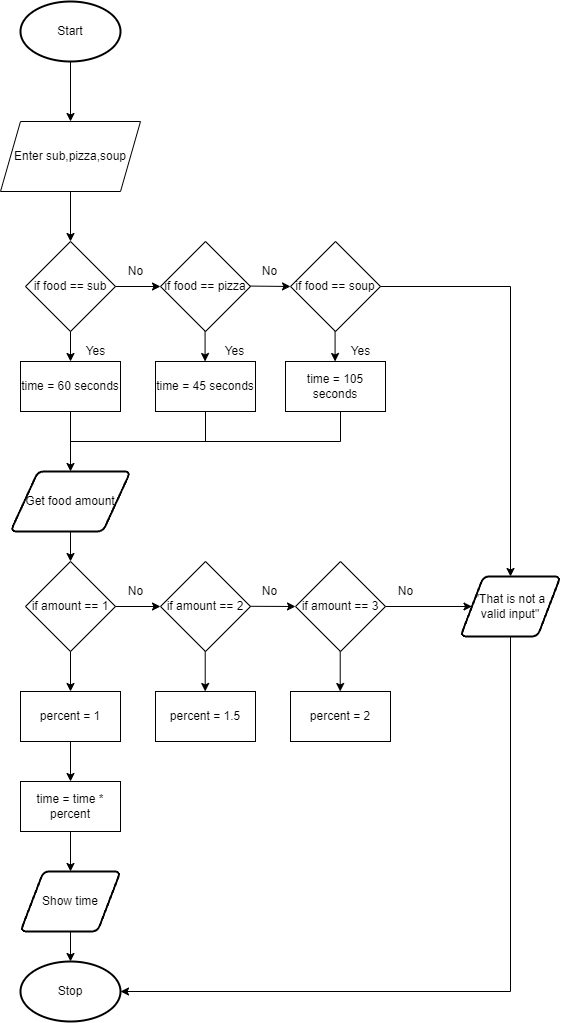

The diagram above was exported from draw.io. Its source (the exported page's mxGraphModel, read from the mxfile embedded in the PNG):
<mxGraphModel dx="1790" dy="1235" grid="1" gridSize="10" guides="1" tooltips="1" connect="1" arrows="1" fold="1" page="1" pageScale="1" pageWidth="827" pageHeight="1169" math="0" shadow="0">
  <root>
    <mxCell id="0" />
    <mxCell id="1" parent="0" />
    <mxCell id="2" value="Start" style="strokeWidth=2;html=1;shape=mxgraph.flowchart.start_1;whiteSpace=wrap;" vertex="1" parent="1">
      <mxGeometry x="150" y="80" width="100" height="60" as="geometry" />
    </mxCell>
    <mxCell id="3" value="" style="endArrow=classic;html=1;exitX=0.5;exitY=1;exitDx=0;exitDy=0;exitPerimeter=0;" edge="1" parent="1" source="2">
      <mxGeometry width="50" height="50" relative="1" as="geometry">
        <mxPoint x="390" y="310" as="sourcePoint" />
        <mxPoint x="200" y="200" as="targetPoint" />
      </mxGeometry>
    </mxCell>
    <mxCell id="4" value="Enter sub,pizza,soup" style="shape=parallelogram;perimeter=parallelogramPerimeter;whiteSpace=wrap;html=1;fixedSize=1;" vertex="1" parent="1">
      <mxGeometry x="130" y="200" width="140" height="70" as="geometry" />
    </mxCell>
    <mxCell id="5" value="" style="endArrow=classic;html=1;exitX=0.5;exitY=1;exitDx=0;exitDy=0;" edge="1" parent="1" source="4">
      <mxGeometry width="50" height="50" relative="1" as="geometry">
        <mxPoint x="390" y="310" as="sourcePoint" />
        <mxPoint x="200" y="320" as="targetPoint" />
      </mxGeometry>
    </mxCell>
    <mxCell id="11" value="if food == sub" style="rhombus;whiteSpace=wrap;html=1;" vertex="1" parent="1">
      <mxGeometry x="155" y="320" width="90" height="90" as="geometry" />
    </mxCell>
    <mxCell id="12" value="" style="endArrow=classic;html=1;exitX=1;exitY=0.5;exitDx=0;exitDy=0;" edge="1" parent="1" source="11">
      <mxGeometry width="50" height="50" relative="1" as="geometry">
        <mxPoint x="390" y="410" as="sourcePoint" />
        <mxPoint x="290" y="365" as="targetPoint" />
      </mxGeometry>
    </mxCell>
    <mxCell id="13" value="if food == soup" style="rhombus;whiteSpace=wrap;html=1;" vertex="1" parent="1">
      <mxGeometry x="420" y="320" width="90" height="90" as="geometry" />
    </mxCell>
    <mxCell id="14" value="if food == pizza" style="rhombus;whiteSpace=wrap;html=1;" vertex="1" parent="1">
      <mxGeometry x="290" y="320" width="90" height="90" as="geometry" />
    </mxCell>
    <mxCell id="15" value="" style="endArrow=classic;html=1;exitX=1;exitY=0.5;exitDx=0;exitDy=0;entryX=0;entryY=0.5;entryDx=0;entryDy=0;" edge="1" parent="1" target="13">
      <mxGeometry width="50" height="50" relative="1" as="geometry">
        <mxPoint x="380" y="364.58" as="sourcePoint" />
        <mxPoint x="425" y="364.58" as="targetPoint" />
      </mxGeometry>
    </mxCell>
    <mxCell id="16" value="No" style="text;html=1;align=center;verticalAlign=middle;resizable=0;points=[];autosize=1;strokeColor=none;fillColor=none;" vertex="1" parent="1">
      <mxGeometry x="250" y="340" width="30" height="20" as="geometry" />
    </mxCell>
    <mxCell id="17" value="No" style="text;html=1;align=center;verticalAlign=middle;resizable=0;points=[];autosize=1;strokeColor=none;fillColor=none;" vertex="1" parent="1">
      <mxGeometry x="383.5" y="340" width="30" height="20" as="geometry" />
    </mxCell>
    <mxCell id="18" value="" style="endArrow=classic;html=1;exitX=0.5;exitY=1;exitDx=0;exitDy=0;" edge="1" parent="1" source="11">
      <mxGeometry width="50" height="50" relative="1" as="geometry">
        <mxPoint x="340" y="390" as="sourcePoint" />
        <mxPoint x="200" y="440" as="targetPoint" />
      </mxGeometry>
    </mxCell>
    <mxCell id="19" value="" style="endArrow=classic;html=1;exitX=0.5;exitY=1;exitDx=0;exitDy=0;" edge="1" parent="1">
      <mxGeometry width="50" height="50" relative="1" as="geometry">
        <mxPoint x="464.58000000000004" y="410" as="sourcePoint" />
        <mxPoint x="464.58000000000004" y="440" as="targetPoint" />
      </mxGeometry>
    </mxCell>
    <mxCell id="20" value="" style="endArrow=classic;html=1;exitX=0.5;exitY=1;exitDx=0;exitDy=0;" edge="1" parent="1">
      <mxGeometry width="50" height="50" relative="1" as="geometry">
        <mxPoint x="334.58" y="410" as="sourcePoint" />
        <mxPoint x="334.58" y="440" as="targetPoint" />
      </mxGeometry>
    </mxCell>
    <mxCell id="21" value="time = 60 seconds" style="rounded=0;whiteSpace=wrap;html=1;" vertex="1" parent="1">
      <mxGeometry x="150" y="440" width="100" height="50" as="geometry" />
    </mxCell>
    <mxCell id="22" value="time = 105 seconds" style="rounded=0;whiteSpace=wrap;html=1;" vertex="1" parent="1">
      <mxGeometry x="415" y="440" width="100" height="50" as="geometry" />
    </mxCell>
    <mxCell id="23" value="time = 45 seconds" style="rounded=0;whiteSpace=wrap;html=1;" vertex="1" parent="1">
      <mxGeometry x="285" y="440" width="100" height="50" as="geometry" />
    </mxCell>
    <mxCell id="24" value="" style="endArrow=classic;html=1;exitX=0.5;exitY=1;exitDx=0;exitDy=0;" edge="1" parent="1" source="21">
      <mxGeometry width="50" height="50" relative="1" as="geometry">
        <mxPoint x="340" y="450" as="sourcePoint" />
        <mxPoint x="200" y="550" as="targetPoint" />
      </mxGeometry>
    </mxCell>
    <mxCell id="25" value="Get food amount" style="shape=parallelogram;html=1;strokeWidth=2;perimeter=parallelogramPerimeter;whiteSpace=wrap;rounded=1;arcSize=12;size=0.23;" vertex="1" parent="1">
      <mxGeometry x="140" y="550" width="120" height="60" as="geometry" />
    </mxCell>
    <mxCell id="26" value="" style="endArrow=none;html=1;" edge="1" parent="1">
      <mxGeometry width="50" height="50" relative="1" as="geometry">
        <mxPoint x="200" y="520" as="sourcePoint" />
        <mxPoint x="470" y="520" as="targetPoint" />
      </mxGeometry>
    </mxCell>
    <mxCell id="27" value="Yes" style="text;html=1;align=center;verticalAlign=middle;resizable=0;points=[];autosize=1;strokeColor=none;fillColor=none;" vertex="1" parent="1">
      <mxGeometry x="205" y="420" width="40" height="20" as="geometry" />
    </mxCell>
    <mxCell id="29" value="Yes" style="text;html=1;align=center;verticalAlign=middle;resizable=0;points=[];autosize=1;strokeColor=none;fillColor=none;" vertex="1" parent="1">
      <mxGeometry x="470" y="420" width="40" height="20" as="geometry" />
    </mxCell>
    <mxCell id="30" value="Yes" style="text;html=1;align=center;verticalAlign=middle;resizable=0;points=[];autosize=1;strokeColor=none;fillColor=none;" vertex="1" parent="1">
      <mxGeometry x="343.5" y="420" width="40" height="20" as="geometry" />
    </mxCell>
    <mxCell id="31" value="" style="endArrow=none;html=1;exitX=1;exitY=0.5;exitDx=0;exitDy=0;" edge="1" parent="1" source="13">
      <mxGeometry width="50" height="50" relative="1" as="geometry">
        <mxPoint x="340" y="450" as="sourcePoint" />
        <mxPoint x="640" y="365" as="targetPoint" />
      </mxGeometry>
    </mxCell>
    <mxCell id="32" value="" style="endArrow=none;html=1;exitX=0.5;exitY=1;exitDx=0;exitDy=0;" edge="1" parent="1" source="23">
      <mxGeometry width="50" height="50" relative="1" as="geometry">
        <mxPoint x="340" y="540" as="sourcePoint" />
        <mxPoint x="335" y="520" as="targetPoint" />
      </mxGeometry>
    </mxCell>
    <mxCell id="33" value="" style="endArrow=none;html=1;exitX=0.5;exitY=1;exitDx=0;exitDy=0;" edge="1" parent="1">
      <mxGeometry width="50" height="50" relative="1" as="geometry">
        <mxPoint x="470" y="490" as="sourcePoint" />
        <mxPoint x="470" y="520" as="targetPoint" />
      </mxGeometry>
    </mxCell>
    <mxCell id="34" value="" style="endArrow=classic;html=1;exitX=0.5;exitY=1;exitDx=0;exitDy=0;" edge="1" parent="1" source="25">
      <mxGeometry width="50" height="50" relative="1" as="geometry">
        <mxPoint x="340" y="540" as="sourcePoint" />
        <mxPoint x="200" y="640" as="targetPoint" />
      </mxGeometry>
    </mxCell>
    <mxCell id="35" value="if amount == 1" style="rhombus;whiteSpace=wrap;html=1;" vertex="1" parent="1">
      <mxGeometry x="155" y="640" width="90" height="90" as="geometry" />
    </mxCell>
    <mxCell id="36" value="if amount == 2" style="rhombus;whiteSpace=wrap;html=1;" vertex="1" parent="1">
      <mxGeometry x="290" y="640" width="90" height="90" as="geometry" />
    </mxCell>
    <mxCell id="37" value="if amount == 3" style="rhombus;whiteSpace=wrap;html=1;" vertex="1" parent="1">
      <mxGeometry x="425" y="640" width="90" height="90" as="geometry" />
    </mxCell>
    <mxCell id="38" value="" style="endArrow=classic;html=1;exitX=1;exitY=0.5;exitDx=0;exitDy=0;entryX=0;entryY=0.5;entryDx=0;entryDy=0;" edge="1" parent="1" source="35" target="36">
      <mxGeometry width="50" height="50" relative="1" as="geometry">
        <mxPoint x="340" y="620" as="sourcePoint" />
        <mxPoint x="280" y="700" as="targetPoint" />
      </mxGeometry>
    </mxCell>
    <mxCell id="39" value="" style="endArrow=classic;html=1;exitX=1;exitY=0.5;exitDx=0;exitDy=0;entryX=0;entryY=0.5;entryDx=0;entryDy=0;" edge="1" parent="1" target="37">
      <mxGeometry width="50" height="50" relative="1" as="geometry">
        <mxPoint x="380" y="684.8" as="sourcePoint" />
        <mxPoint x="420" y="710" as="targetPoint" />
      </mxGeometry>
    </mxCell>
    <mxCell id="40" value="No" style="text;html=1;align=center;verticalAlign=middle;resizable=0;points=[];autosize=1;strokeColor=none;fillColor=none;" vertex="1" parent="1">
      <mxGeometry x="250" y="660" width="30" height="20" as="geometry" />
    </mxCell>
    <mxCell id="41" value="No" style="text;html=1;align=center;verticalAlign=middle;resizable=0;points=[];autosize=1;strokeColor=none;fillColor=none;" vertex="1" parent="1">
      <mxGeometry x="384" y="660" width="30" height="20" as="geometry" />
    </mxCell>
    <mxCell id="42" value="No" style="text;html=1;align=center;verticalAlign=middle;resizable=0;points=[];autosize=1;strokeColor=none;fillColor=none;" vertex="1" parent="1">
      <mxGeometry x="520" y="660" width="30" height="20" as="geometry" />
    </mxCell>
    <mxCell id="43" value="" style="endArrow=classic;html=1;exitX=1;exitY=0.5;exitDx=0;exitDy=0;entryX=0;entryY=0.5;entryDx=0;entryDy=0;" edge="1" parent="1" source="37" target="44">
      <mxGeometry width="50" height="50" relative="1" as="geometry">
        <mxPoint x="350" y="560" as="sourcePoint" />
        <mxPoint x="570" y="690" as="targetPoint" />
      </mxGeometry>
    </mxCell>
    <mxCell id="44" value="&quot;That is not a valid input&quot;" style="shape=parallelogram;html=1;strokeWidth=2;perimeter=parallelogramPerimeter;whiteSpace=wrap;rounded=1;arcSize=12;size=0.23;" vertex="1" parent="1">
      <mxGeometry x="590" y="655" width="100" height="60" as="geometry" />
    </mxCell>
    <mxCell id="45" value="" style="endArrow=classic;html=1;entryX=0.5;entryY=0;entryDx=0;entryDy=0;" edge="1" parent="1" target="44">
      <mxGeometry width="50" height="50" relative="1" as="geometry">
        <mxPoint x="640" y="365" as="sourcePoint" />
        <mxPoint x="640" y="650" as="targetPoint" />
      </mxGeometry>
    </mxCell>
    <mxCell id="46" value="percent = 1" style="rounded=0;whiteSpace=wrap;html=1;" vertex="1" parent="1">
      <mxGeometry x="150" y="770" width="100" height="50" as="geometry" />
    </mxCell>
    <mxCell id="47" value="percent = 1.5" style="rounded=0;whiteSpace=wrap;html=1;" vertex="1" parent="1">
      <mxGeometry x="285" y="770" width="100" height="50" as="geometry" />
    </mxCell>
    <mxCell id="48" value="percent = 2" style="rounded=0;whiteSpace=wrap;html=1;" vertex="1" parent="1">
      <mxGeometry x="420" y="770" width="100" height="50" as="geometry" />
    </mxCell>
    <mxCell id="49" value="" style="endArrow=classic;html=1;exitX=0.5;exitY=1;exitDx=0;exitDy=0;entryX=0.5;entryY=0;entryDx=0;entryDy=0;" edge="1" parent="1" source="35" target="46">
      <mxGeometry width="50" height="50" relative="1" as="geometry">
        <mxPoint x="390" y="610" as="sourcePoint" />
        <mxPoint x="440" y="560" as="targetPoint" />
      </mxGeometry>
    </mxCell>
    <mxCell id="50" value="" style="endArrow=classic;html=1;exitX=0.5;exitY=1;exitDx=0;exitDy=0;entryX=0.5;entryY=0;entryDx=0;entryDy=0;" edge="1" parent="1">
      <mxGeometry width="50" height="50" relative="1" as="geometry">
        <mxPoint x="334.71" y="730" as="sourcePoint" />
        <mxPoint x="334.71" y="770" as="targetPoint" />
      </mxGeometry>
    </mxCell>
    <mxCell id="51" value="" style="endArrow=classic;html=1;exitX=0.5;exitY=1;exitDx=0;exitDy=0;entryX=0.5;entryY=0;entryDx=0;entryDy=0;" edge="1" parent="1">
      <mxGeometry width="50" height="50" relative="1" as="geometry">
        <mxPoint x="469.71000000000004" y="730" as="sourcePoint" />
        <mxPoint x="469.71000000000004" y="770" as="targetPoint" />
      </mxGeometry>
    </mxCell>
    <mxCell id="52" value="" style="endArrow=none;html=1;entryX=0.5;entryY=1;entryDx=0;entryDy=0;" edge="1" parent="1" target="44">
      <mxGeometry width="50" height="50" relative="1" as="geometry">
        <mxPoint x="640" y="1070" as="sourcePoint" />
        <mxPoint x="530" y="800" as="targetPoint" />
      </mxGeometry>
    </mxCell>
    <mxCell id="53" value="" style="endArrow=classic;html=1;exitX=0.5;exitY=1;exitDx=0;exitDy=0;" edge="1" parent="1" source="46">
      <mxGeometry width="50" height="50" relative="1" as="geometry">
        <mxPoint x="480" y="940" as="sourcePoint" />
        <mxPoint x="200" y="860" as="targetPoint" />
      </mxGeometry>
    </mxCell>
    <mxCell id="54" value="time = time * percent" style="rounded=0;whiteSpace=wrap;html=1;" vertex="1" parent="1">
      <mxGeometry x="150" y="860" width="100" height="50" as="geometry" />
    </mxCell>
    <mxCell id="55" value="" style="endArrow=classic;html=1;exitX=0.5;exitY=1;exitDx=0;exitDy=0;" edge="1" parent="1" source="54">
      <mxGeometry width="50" height="50" relative="1" as="geometry">
        <mxPoint x="480" y="930" as="sourcePoint" />
        <mxPoint x="200" y="950" as="targetPoint" />
      </mxGeometry>
    </mxCell>
    <mxCell id="56" value="Show time" style="shape=parallelogram;html=1;strokeWidth=2;perimeter=parallelogramPerimeter;whiteSpace=wrap;rounded=1;arcSize=12;size=0.23;" vertex="1" parent="1">
      <mxGeometry x="150" y="950" width="100" height="60" as="geometry" />
    </mxCell>
    <mxCell id="57" value="" style="endArrow=classic;html=1;exitX=0.5;exitY=1;exitDx=0;exitDy=0;" edge="1" parent="1" source="56">
      <mxGeometry width="50" height="50" relative="1" as="geometry">
        <mxPoint x="480" y="930" as="sourcePoint" />
        <mxPoint x="200" y="1040" as="targetPoint" />
      </mxGeometry>
    </mxCell>
    <mxCell id="58" value="Stop" style="strokeWidth=2;html=1;shape=mxgraph.flowchart.start_1;whiteSpace=wrap;" vertex="1" parent="1">
      <mxGeometry x="150" y="1040" width="100" height="60" as="geometry" />
    </mxCell>
    <mxCell id="59" value="" style="endArrow=classic;html=1;entryX=1;entryY=0.5;entryDx=0;entryDy=0;entryPerimeter=0;" edge="1" parent="1" target="58">
      <mxGeometry width="50" height="50" relative="1" as="geometry">
        <mxPoint x="640" y="1070" as="sourcePoint" />
        <mxPoint x="530" y="880" as="targetPoint" />
      </mxGeometry>
    </mxCell>
  </root>
</mxGraphModel>